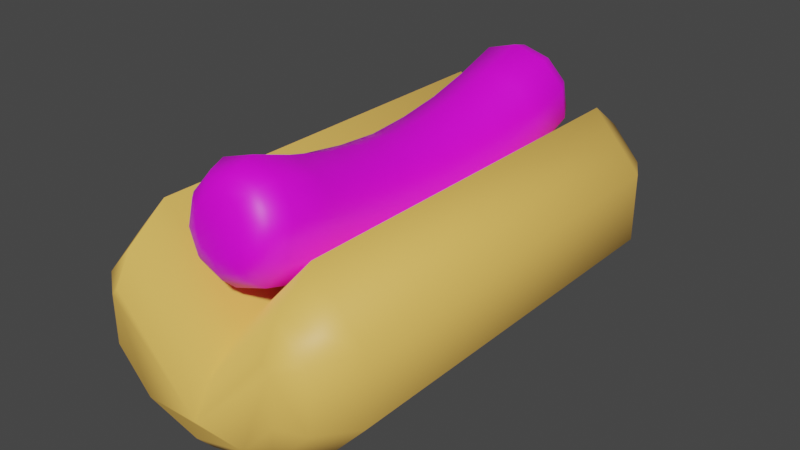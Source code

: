 # Source: hot_dog.blend  (saved by Blender 3.6.13; exported with 4.5.12 LTS)
import bpy
from mathutils import Matrix  # noqa: F401  (used for matrix-valued properties, if any)

bpy.ops.wm.read_factory_settings(use_empty=True)
scene = bpy.context.scene
scene.name = 'Scene'

# ---- collections
col_collection = bpy.data.collections.new('Collection'); scene.collection.children.link(col_collection)

# ---- images (referenced by path relative to the original .blend; pixels are not part of the script)
import os
ASSET_DIR = os.environ.get("B2B_ASSET_DIR", "")  # directory of the original .blend (textures are referenced by path, not embedded)
HERE = os.path.dirname(os.path.abspath(__file__))  # packed textures are extracted next to this script under _unpacked/

def load_image(name, relpath, width, height, colorspace="sRGB"):
    """Load a texture the original file referenced (path relative to the .blend, or extracted next to this script)."""
    p = next((c for c in (os.path.join(HERE, relpath), os.path.join(ASSET_DIR, relpath)) if relpath and os.path.exists(c)), "")
    if p:
        img = bpy.data.images.load(p, check_existing=True)
        img.name = name
    else:  # same state as the original file: an image datablock whose file is absent (Cycles renders it pink)
        img = bpy.data.images.new(name, width, height)
        img.source = "FILE"
        img.filepath = "//" + (relpath or name)
    img.colorspace_settings.name = colorspace
    return img
img_beef_sausage_jpg = load_image('Beef Sausage.jpg', 'Textures/Beef Sausage.jpg', 1024, 1024, 'sRGB')

# ---- materials (node trees are filled in below, after node groups)
mat_dog = bpy.data.materials.new('Dog')
mat_dog.alpha_threshold = 0.0
mat_dog.use_transparent_shadow = False
mat_dog.roughness = 0.5
mat_dog.line_color = (0.0, 0.0, 0.0, 1.0)
mat_bun = bpy.data.materials.new('Bun')
mat_bun.use_transparent_shadow = False

# ---- material node trees
mat_dog.use_nodes = True; mat_dog.node_tree.nodes.clear()
_N = mat_dog.node_tree.nodes; _L = mat_dog.node_tree.links
n0 = _N.new('ShaderNodeOutputMaterial'); n0.name = 'Material Output'; n0.location = (300, 300)
n1 = _N.new('ShaderNodeBsdfPrincipled'); n1.name = 'Principled BSDF'; n1.location = (10, 300)
n1.distribution = 'GGX'
n1.subsurface_method = 'RANDOM_WALK_SKIN'
n1.inputs[3].default_value = 1.45
n1.inputs[27].default_value = (0.0, 0.0, 0.0, 1.0)
n1.inputs[28].default_value = 1.0
n2 = _N.new('ShaderNodeTexImage'); n2.name = 'Image Texture'; n2.location = (-280, 280)
n2.image = img_beef_sausage_jpg
_L.new(n1.outputs[0], n0.inputs[0])
_L.new(n2.outputs[0], n1.inputs[0])
n0.is_active_output = True
mat_bun.use_nodes = True; mat_bun.node_tree.nodes.clear()
_N = mat_bun.node_tree.nodes; _L = mat_bun.node_tree.links
n0 = _N.new('ShaderNodeBsdfPrincipled'); n0.name = 'Principled BSDF'; n0.location = (10, 300)
n0.distribution = 'GGX'
n0.subsurface_method = 'RANDOM_WALK_SKIN'
n0.inputs[3].default_value = 1.45
n0.inputs[27].default_value = (0.0, 0.0, 0.0, 1.0)
n0.inputs[28].default_value = 1.0
n1 = _N.new('ShaderNodeOutputMaterial'); n1.name = 'Material Output'; n1.location = (300, 300)
n2 = _N.new('ShaderNodeBrightContrast'); n2.name = 'Brightness/Contrast'; n2.location = (-280, 280)
n2.inputs[0].default_value = (1.0, 0.575, 0.1217, 1.0)
_L.new(n0.outputs[0], n1.inputs[0])
_L.new(n2.outputs[0], n0.inputs[0])
n1.is_active_output = True

# ---- world
world_world = bpy.data.worlds.new('World'); scene.world = world_world
world_world.use_nodes = True; world_world.node_tree.nodes.clear()
_N = world_world.node_tree.nodes; _L = world_world.node_tree.links
n0 = _N.new('ShaderNodeOutputWorld'); n0.name = 'World Output'; n0.location = (300, 300)
n1 = _N.new('ShaderNodeBackground'); n1.name = 'Background'; n1.location = (10, 300)
n1.inputs[0].default_value = (0.05088, 0.05088, 0.05088, 1.0)
_L.new(n1.outputs[0], n0.inputs[0])
n0.is_active_output = True
world_world.color = (0.05088, 0.05088, 0.05088)
world_world.use_sun_shadow = False
world_world.sun_shadow_jitter_overblur = 0.0

# ---- meshes
me_cylinder = bpy.data.meshes.new('Cylinder')
me_cylinder.from_pydata([(0.0, 1.0, 0.0), (0.5878, 0.809, 0.0), (0.9511, 0.309, 0.0), (0.9511, -0.309, 0.0), (0.5878, -0.809, 0.0), (0.0, -1.0, 0.0), (-0.5878, -0.809, 0.0), (-0.9511, -0.309, 0.0), (-0.9511, 0.309, 0.0), (-0.5878, 0.809, 0.0), (0.0, 1.672, 3.216), (0.5878, 1.487, 3.263), (0.9511, 1.002, 3.387), (0.9511, 0.403, 3.539), (0.5878, -0.08155, 3.662), (0.0, -0.2666, 3.709), (-0.5878, -0.08155, 3.662), (-0.9511, 0.403, 3.539), (-0.9511, 1.002, 3.387), (-0.5878, 1.487, 3.263), (0.0, 1.588, 3.54), (0.4934, 1.433, 3.58), (0.7984, 1.026, 3.683), (0.7984, 0.5235, 3.811), (0.4934, 0.1167, 3.915), (0.0, -0.03871, 3.954), (-0.4934, 0.1167, 3.915), (-0.7984, 0.5235, 3.811), (-0.7984, 1.026, 3.683), (-0.4934, 1.433, 3.58), (-3.725e-09, 1.295, 3.839), (-1.141e-09, 1.498, 3.69), (0.2831, 1.206, 3.862), (0.4202, 1.366, 3.724), (0.458, 0.9727, 3.921), (0.6798, 1.019, 3.812), (0.458, 0.6843, 3.995), (0.6798, 0.5912, 3.921), (0.2831, 0.4509, 4.054), (0.4202, 0.2448, 4.009), (3.725e-09, 0.3618, 4.077), (-1.141e-09, 0.1125, 4.043), (-0.2831, 0.4509, 4.054), (-0.4202, 0.2448, 4.009), (-0.458, 0.6843, 3.995), (-0.6798, 0.5912, 3.921), (-0.458, 0.9727, 3.921), (-0.6798, 1.019, 3.812), (-0.2831, 1.206, 3.862), (-0.4202, 1.366, 3.724), (0.0, 1.183, 1.6), (0.5878, 0.9938, 1.624), (-0.5878, 0.9938, 1.624), (0.9511, 0.498, 1.689), (0.9511, -0.1148, 1.769), (0.5878, -0.6106, 1.834), (0.0, -0.8, 1.859), (-0.5878, -0.6106, 1.834), (-0.9511, -0.1148, 1.769), (-0.9511, 0.498, 1.689), (0.0, 1.397, 2.412), (-0.5878, 1.209, 2.446), (0.5878, 1.209, 2.446), (0.9511, 0.7174, 2.536), (0.9511, 0.1094, 2.647), (0.5878, -0.3825, 2.737), (0.0, -0.5704, 2.771), (-0.5878, -0.3825, 2.737), (-0.9511, 0.1094, 2.647), (-0.9511, 0.7174, 2.536), (0.5878, 0.8643, 0.7951), (0.9511, 0.3663, 0.8397), (0.9511, -0.2493, 0.8947), (0.5878, -0.7473, 0.9392), (0.0, -0.9375, 0.9562), (-0.5878, -0.7473, 0.9392), (-0.9511, -0.2493, 0.8947), (-0.9511, 0.3663, 0.8397), (0.0, 1.055, 0.7781), (-0.5878, 0.8643, 0.7951), (0.0, 1.672, -3.216), (0.5878, 1.487, -3.263), (0.9511, 1.002, -3.387), (0.9511, 0.403, -3.539), (0.5878, -0.08155, -3.662), (0.0, -0.2666, -3.709), (-0.5878, -0.08155, -3.662), (-0.9511, 0.403, -3.539), (-0.9511, 1.002, -3.387), (-0.5878, 1.487, -3.263), (0.0, 1.588, -3.54), (0.4934, 1.433, -3.58), (0.7984, 1.026, -3.683), (0.7984, 0.5235, -3.811), (0.4934, 0.1167, -3.915), (0.0, -0.03871, -3.954), (-0.4934, 0.1167, -3.915), (-0.7984, 0.5235, -3.811), (-0.7984, 1.026, -3.683), (-0.4934, 1.433, -3.58), (-3.725e-09, 1.295, -3.839), (-1.141e-09, 1.498, -3.69), (0.2831, 1.206, -3.862), (0.4202, 1.366, -3.724), (0.458, 0.9727, -3.921), (0.6798, 1.019, -3.812), (0.458, 0.6843, -3.995), (0.6798, 0.5912, -3.921), (0.2831, 0.4509, -4.054), (0.4202, 0.2448, -4.009), (3.725e-09, 0.3618, -4.077), (-1.141e-09, 0.1125, -4.043), (-0.2831, 0.4509, -4.054), (-0.4202, 0.2448, -4.009), (-0.458, 0.6843, -3.995), (-0.6798, 0.5912, -3.921), (-0.458, 0.9727, -3.921), (-0.6798, 1.019, -3.812), (-0.2831, 1.206, -3.862), (-0.4202, 1.366, -3.724), (0.0, 1.183, -1.6), (0.5878, 0.9938, -1.624), (-0.5878, 0.9938, -1.624), (0.9511, 0.498, -1.689), (0.9511, -0.1148, -1.769), (0.5878, -0.6106, -1.834), (0.0, -0.8, -1.859), (-0.5878, -0.6106, -1.834), (-0.9511, -0.1148, -1.769), (-0.9511, 0.498, -1.689), (0.0, 1.397, -2.412), (-0.5878, 1.209, -2.446), (0.5878, 1.209, -2.446), (0.9511, 0.7174, -2.536), (0.9511, 0.1094, -2.647), (0.5878, -0.3825, -2.737), (0.0, -0.5704, -2.771), (-0.5878, -0.3825, -2.737), (-0.9511, 0.1094, -2.647), (-0.9511, 0.7174, -2.536), (0.5878, 0.8643, -0.7951), (0.9511, 0.3663, -0.8397), (0.9511, -0.2493, -0.8947), (0.5878, -0.7473, -0.9392), (0.0, -0.9375, -0.9562), (-0.5878, -0.7473, -0.9392), (-0.9511, -0.2493, -0.8947), (-0.9511, 0.3663, -0.8397), (0.0, 1.055, -0.7781), (-0.5878, 0.8643, -0.7951), (0.0, -1.003, -3.671), (0.0, -1.003, 3.671), (1.517, 0.7022, -3.671), (1.517, 0.7022, 3.671), (2.454, -0.3441, -3.671), (2.454, -0.3441, 3.671), (2.454, -1.637, -3.671), (2.454, -1.637, 3.671), (1.517, -2.684, -3.671), (1.517, -2.684, 3.671), (0.0, -3.083, -3.671), (0.0, -3.083, 3.671), (-1.517, -2.684, -3.671), (-1.517, -2.684, 3.671), (-2.454, -1.637, -3.671), (-2.454, -1.637, 3.671), (-2.454, -0.3441, -3.671), (-2.454, -0.3441, 3.671), (-1.517, 0.7022, -3.671), (-1.517, 0.7022, 3.671), (-1.923e-08, -2.114, -4.691), (0.0, -1.547, -4.383), (1.923e-08, -2.114, 4.691), (0.0, -1.547, 4.383), (1.519, -0.4057, -4.691), (1.518, 0.1604, -4.383), (1.519, -0.4057, 4.691), (1.518, 0.1604, 4.383), (1.653, -0.5552, -4.691), (2.062, -0.4473, -4.383), (1.653, -0.5552, 4.691), (2.062, -0.4473, 4.383), (1.653, -1.426, -4.691), (2.062, -1.534, -4.383), (1.653, -1.426, 4.691), (2.062, -1.534, 4.383), (1.022, -2.131, -4.691), (1.275, -2.414, -4.383), (1.022, -2.131, 4.691), (1.275, -2.414, 4.383), (-2.355e-07, -2.4, -4.691), (0.0, -2.749, -4.383), (2.355e-07, -2.4, 4.691), (0.0, -2.749, 4.383), (-1.022, -2.131, -4.691), (-1.275, -2.414, -4.383), (-1.022, -2.131, 4.691), (-1.275, -2.414, 4.383), (-1.653, -1.426, -4.691), (-2.062, -1.534, -4.383), (-1.653, -1.426, 4.691), (-2.062, -1.534, 4.383), (-1.653, -0.5552, -4.691), (-2.062, -0.4473, -4.383), (-1.653, -0.5552, 4.691), (-2.062, -0.4473, 4.383), (-1.519, -0.4057, -4.691), (-1.518, 0.1604, -4.383), (-1.519, -0.4057, 4.691), (-1.518, 0.1604, 4.383)], [], [(61, 19, 10, 60), (63, 12, 13, 64), (64, 13, 14, 65), (65, 14, 15, 66), (66, 15, 16, 67), (67, 16, 17, 68), (68, 17, 18, 69), (69, 18, 19, 61), (60, 10, 11, 62), (62, 11, 12, 63), (33, 35, 22, 21), (13, 12, 22, 23), (14, 13, 23, 24), (15, 14, 24, 25), (16, 15, 25, 26), (17, 16, 26, 27), (18, 17, 27, 28), (19, 18, 28, 29), (11, 10, 20, 21), (12, 11, 21, 22), (32, 30, 48, 46, 44, 42, 40, 38, 36, 34), (35, 37, 23, 22), (37, 39, 24, 23), (39, 41, 25, 24), (41, 43, 26, 25), (43, 45, 27, 26), (45, 47, 28, 27), (47, 49, 29, 28), (31, 33, 21, 20), (10, 19, 29, 20), (30, 32, 33, 31), (32, 34, 35, 33), (34, 36, 37, 35), (36, 38, 39, 37), (38, 40, 41, 39), (40, 42, 43, 41), (42, 44, 45, 43), (44, 46, 47, 45), (46, 48, 49, 47), (48, 30, 31, 49), (49, 31, 20, 29), (70, 51, 53, 71), (78, 50, 51, 70), (77, 59, 52, 79), (76, 58, 59, 77), (75, 57, 58, 76), (74, 56, 57, 75), (73, 55, 56, 74), (72, 54, 55, 73), (71, 53, 54, 72), (79, 52, 50, 78), (51, 62, 63, 53), (50, 60, 62, 51), (59, 69, 61, 52), (58, 68, 69, 59), (57, 67, 68, 58), (56, 66, 67, 57), (55, 65, 66, 56), (54, 64, 65, 55), (53, 63, 64, 54), (52, 61, 60, 50), (9, 79, 78, 0), (2, 71, 72, 3), (3, 72, 73, 4), (4, 73, 74, 5), (5, 74, 75, 6), (6, 75, 76, 7), (7, 76, 77, 8), (8, 77, 79, 9), (0, 78, 70, 1), (1, 70, 71, 2), (131, 130, 80, 89), (133, 134, 83, 82), (134, 135, 84, 83), (135, 136, 85, 84), (136, 137, 86, 85), (137, 138, 87, 86), (138, 139, 88, 87), (139, 131, 89, 88), (130, 132, 81, 80), (132, 133, 82, 81), (103, 91, 92, 105), (83, 93, 92, 82), (84, 94, 93, 83), (85, 95, 94, 84), (86, 96, 95, 85), (87, 97, 96, 86), (88, 98, 97, 87), (89, 99, 98, 88), (81, 91, 90, 80), (82, 92, 91, 81), (102, 104, 106, 108, 110, 112, 114, 116, 118, 100), (105, 92, 93, 107), (107, 93, 94, 109), (109, 94, 95, 111), (111, 95, 96, 113), (113, 96, 97, 115), (115, 97, 98, 117), (117, 98, 99, 119), (101, 90, 91, 103), (80, 90, 99, 89), (100, 101, 103, 102), (102, 103, 105, 104), (104, 105, 107, 106), (106, 107, 109, 108), (108, 109, 111, 110), (110, 111, 113, 112), (112, 113, 115, 114), (114, 115, 117, 116), (116, 117, 119, 118), (118, 119, 101, 100), (119, 99, 90, 101), (140, 141, 123, 121), (148, 140, 121, 120), (147, 149, 122, 129), (146, 147, 129, 128), (145, 146, 128, 127), (144, 145, 127, 126), (143, 144, 126, 125), (142, 143, 125, 124), (141, 142, 124, 123), (149, 148, 120, 122), (121, 123, 133, 132), (120, 121, 132, 130), (129, 122, 131, 139), (128, 129, 139, 138), (127, 128, 138, 137), (126, 127, 137, 136), (125, 126, 136, 135), (124, 125, 135, 134), (123, 124, 134, 133), (122, 120, 130, 131), (9, 0, 148, 149), (2, 3, 142, 141), (3, 4, 143, 142), (4, 5, 144, 143), (5, 6, 145, 144), (6, 7, 146, 145), (7, 8, 147, 146), (8, 9, 149, 147), (0, 1, 140, 148), (1, 2, 141, 140), (168, 169, 151, 150), (154, 155, 157, 156), (156, 157, 159, 158), (158, 159, 161, 160), (160, 161, 163, 162), (162, 163, 165, 164), (164, 165, 167, 166), (166, 167, 169, 168), (152, 153, 155, 154), (152, 154, 179, 175), (150, 151, 153, 152), (170, 174, 178, 182, 186, 190, 194, 198, 202, 206), (176, 172, 208, 204, 200, 196, 192, 188, 184, 180), (155, 153, 177, 181), (154, 156, 183, 179), (157, 155, 181, 185), (156, 158, 187, 183), (159, 157, 185, 189), (158, 160, 191, 187), (161, 159, 189, 193), (160, 162, 195, 191), (163, 161, 193, 197), (162, 164, 199, 195), (165, 163, 197, 201), (164, 166, 203, 199), (167, 165, 201, 205), (166, 168, 207, 203), (169, 167, 205, 209), (150, 152, 175, 171), (153, 151, 173, 177), (151, 169, 209, 173), (174, 170, 171, 175), (172, 176, 177, 173), (178, 174, 175, 179), (176, 180, 181, 177), (182, 178, 179, 183), (180, 184, 185, 181), (186, 182, 183, 187), (184, 188, 189, 185), (190, 186, 187, 191), (188, 192, 193, 189), (194, 190, 191, 195), (192, 196, 197, 193), (198, 194, 195, 199), (196, 200, 201, 197), (202, 198, 199, 203), (200, 204, 205, 201), (206, 202, 203, 207), (204, 208, 209, 205), (170, 206, 207, 171), (208, 172, 173, 209), (168, 150, 171, 207)])
me_cylinder.polygons.foreach_set('use_smooth', [True] * 194)
me_cylinder.polygons.foreach_set('material_index', [0, 0, 0, 0, 0, 0, 0, 0, 0, 0, 0, 0, 0, 0, 0, 0, 0, 0, 0, 0, 0, 0, 0, 0, 0, 0, 0, 0, 0, 0, 0, 0, 0, 0, 0, 0, 0, 0, 0, 0, 0, 0, 0, 0, 0, 0, 0, 0, 0, 0, 0, 0, 0, 0, 0, 0, 0, 0, 0, 0, 0, 0, 0, 0, 0, 0, 0, 0, 0, 0, 0, 0, 0, 0, 0, 0, 0, 0, 0, 0, 0, 0, 0, 0, 0, 0, 0, 0, 0, 0, 0, 0, 0, 0, 0, 0, 0, 0, 0, 0, 0, 0, 0, 0, 0, 0, 0, 0, 0, 0, 0, 0, 0, 0, 0, 0, 0, 0, 0, 0, 0, 0, 0, 0, 0, 0, 0, 0, 0, 0, 0, 0, 0, 0, 0, 0, 0, 0, 0, 0, 0, 0, 1, 1, 1, 1, 1, 1, 1, 1, 1, 1, 1, 1, 1, 1, 1, 1, 1, 1, 1, 1, 1, 1, 1, 1, 1, 1, 1, 1, 1, 1, 1, 1, 1, 1, 1, 1, 1, 1, 1, 1, 1, 1, 1, 1, 1, 1, 1, 1, 1, 1, 1, 1])
_uv = me_cylinder.uv_layers.new(name='UVMap')
_uv.uv.foreach_set('vector', [0.1774, 0.7894, 0.2364, 0.7894, 0.2364, 0.8771, 0.1774, 0.8771, 0.1774, 0.1756, 0.2364, 0.1756, 0.2364, 0.2633, 0.1774, 0.2633, 0.1774, 0.2633, 0.2364, 0.2633, 0.2364, 0.351, 0.1774, 0.351, 0.1774, 0.351, 0.2364, 0.351, 0.2364, 0.4387, 0.1774, 0.4387, 0.1774, 0.4387, 0.2364, 0.4387, 0.2364, 0.5263, 0.1774, 0.5263, 0.1774, 0.5263, 0.2364, 0.5263, 0.2364, 0.614, 0.1774, 0.614, 0.1774, 0.614, 0.2364, 0.614, 0.2364, 0.7017, 0.1774, 0.7017, 0.1774, 0.7017, 0.2364, 0.7017, 0.2364, 0.7894, 0.1774, 0.7894, 0.1774, 0.0002221, 0.2364, 0.0002221, 0.2364, 0.08791, 0.1774, 0.08791, 0.1774, 0.08791, 0.2364, 0.08791, 0.2364, 0.1756, 0.1774, 0.1756, 0.655, 0.1674, 0.6313, 0.1227, 0.6496, 0.08248, 0.6846, 0.1485, 0.593, 0.0002222, 0.6749, 0.02682, 0.6496, 0.08248, 0.593, 0.06409, 0.5112, 0.05265, 0.593, 0.0002222, 0.593, 0.06409, 0.5364, 0.1003, 0.4606, 0.1641, 0.5112, 0.05265, 0.5364, 0.1003, 0.5014, 0.1774, 0.4606, 0.292, 0.4606, 0.1641, 0.5014, 0.1774, 0.5014, 0.2658, 0.5112, 0.3874, 0.4606, 0.292, 0.5014, 0.2658, 0.5364, 0.3318, 0.593, 0.414, 0.5112, 0.3874, 0.5364, 0.3318, 0.593, 0.3502, 0.6749, 0.3616, 0.593, 0.414, 0.593, 0.3502, 0.6496, 0.3139, 0.7255, 0.1223, 0.7255, 0.2502, 0.6846, 0.2369, 0.6846, 0.1485, 0.6749, 0.02682, 0.7255, 0.1223, 0.6846, 0.1485, 0.6496, 0.08248, 0.6236, 0.1875, 0.6236, 0.2171, 0.6119, 0.2428, 0.593, 0.2549, 0.5741, 0.2488, 0.5624, 0.2267, 0.5624, 0.1972, 0.5741, 0.1714, 0.593, 0.1593, 0.6119, 0.1655, 0.6313, 0.1227, 0.593, 0.1103, 0.593, 0.06409, 0.6496, 0.08248, 0.593, 0.1103, 0.5547, 0.1348, 0.5364, 0.1003, 0.593, 0.06409, 0.5547, 0.1348, 0.531, 0.187, 0.5014, 0.1774, 0.5364, 0.1003, 0.531, 0.187, 0.531, 0.2468, 0.5014, 0.2658, 0.5014, 0.1774, 0.531, 0.2468, 0.5547, 0.2915, 0.5364, 0.3318, 0.5014, 0.2658, 0.5547, 0.2915, 0.593, 0.304, 0.593, 0.3502, 0.5364, 0.3318, 0.593, 0.304, 0.6313, 0.2794, 0.6496, 0.3139, 0.593, 0.3502, 0.655, 0.2273, 0.655, 0.1674, 0.6846, 0.1485, 0.6846, 0.2369, 0.7255, 0.2502, 0.6749, 0.3616, 0.6496, 0.3139, 0.6846, 0.2369, 0.6236, 0.2171, 0.6236, 0.1875, 0.655, 0.1674, 0.655, 0.2273, 0.6236, 0.1875, 0.6119, 0.1655, 0.6313, 0.1227, 0.655, 0.1674, 0.6119, 0.1655, 0.593, 0.1593, 0.593, 0.1103, 0.6313, 0.1227, 0.593, 0.1593, 0.5741, 0.1714, 0.5547, 0.1348, 0.593, 0.1103, 0.5741, 0.1714, 0.5624, 0.1972, 0.531, 0.187, 0.5547, 0.1348, 0.5624, 0.1972, 0.5624, 0.2267, 0.531, 0.2468, 0.531, 0.187, 0.5624, 0.2267, 0.5741, 0.2488, 0.5547, 0.2915, 0.531, 0.2468, 0.5741, 0.2488, 0.593, 0.2549, 0.593, 0.304, 0.5547, 0.2915, 0.593, 0.2549, 0.6119, 0.2428, 0.6313, 0.2794, 0.593, 0.304, 0.6119, 0.2428, 0.6236, 0.2171, 0.655, 0.2273, 0.6313, 0.2794, 0.6313, 0.2794, 0.655, 0.2273, 0.6846, 0.2369, 0.6496, 0.3139, 0.05928, 0.08791, 0.1183, 0.08791, 0.1183, 0.1756, 0.05928, 0.1756, 0.05928, 0.0002221, 0.1183, 0.0002221, 0.1183, 0.08791, 0.05928, 0.08791, 0.05928, 0.7017, 0.1183, 0.7017, 0.1183, 0.7894, 0.05928, 0.7894, 0.05928, 0.614, 0.1183, 0.614, 0.1183, 0.7017, 0.05928, 0.7017, 0.05928, 0.5263, 0.1183, 0.5263, 0.1183, 0.614, 0.05928, 0.614, 0.05928, 0.4387, 0.1183, 0.4387, 0.1183, 0.5263, 0.05928, 0.5263, 0.05928, 0.351, 0.1183, 0.351, 0.1183, 0.4387, 0.05928, 0.4387, 0.05928, 0.2633, 0.1183, 0.2633, 0.1183, 0.351, 0.05928, 0.351, 0.05928, 0.1756, 0.1183, 0.1756, 0.1183, 0.2633, 0.05928, 0.2633, 0.05928, 0.7894, 0.1183, 0.7894, 0.1183, 0.8771, 0.05928, 0.8771, 0.1183, 0.08791, 0.1774, 0.08791, 0.1774, 0.1756, 0.1183, 0.1756, 0.1183, 0.0002221, 0.1774, 0.0002221, 0.1774, 0.08791, 0.1183, 0.08791, 0.1183, 0.7017, 0.1774, 0.7017, 0.1774, 0.7894, 0.1183, 0.7894, 0.1183, 0.614, 0.1774, 0.614, 0.1774, 0.7017, 0.1183, 0.7017, 0.1183, 0.5263, 0.1774, 0.5263, 0.1774, 0.614, 0.1183, 0.614, 0.1183, 0.4387, 0.1774, 0.4387, 0.1774, 0.5263, 0.1183, 0.5263, 0.1183, 0.351, 0.1774, 0.351, 0.1774, 0.4387, 0.1183, 0.4387, 0.1183, 0.2633, 0.1774, 0.2633, 0.1774, 0.351, 0.1183, 0.351, 0.1183, 0.1756, 0.1774, 0.1756, 0.1774, 0.2633, 0.1183, 0.2633, 0.1183, 0.7894, 0.1774, 0.7894, 0.1774, 0.8771, 0.1183, 0.8771, 0.0002222, 0.7894, 0.05928, 0.7894, 0.05928, 0.8771, 0.0002223, 0.8771, 0.0002222, 0.1756, 0.05928, 0.1756, 0.05928, 0.2633, 0.0002222, 0.2633, 0.0002222, 0.2633, 0.05928, 0.2633, 0.05928, 0.351, 0.0002222, 0.351, 0.0002222, 0.351, 0.05928, 0.351, 0.05928, 0.4387, 0.0002222, 0.4387, 0.0002222, 0.4387, 0.05928, 0.4387, 0.05928, 0.5263, 0.0002222, 0.5263, 0.0002222, 0.5263, 0.05928, 0.5263, 0.05928, 0.614, 0.0002222, 0.614, 0.0002222, 0.614, 0.05928, 0.614, 0.05928, 0.7017, 0.0002222, 0.7017, 0.0002222, 0.7017, 0.05928, 0.7017, 0.05928, 0.7894, 0.0002222, 0.7894, 0.0002222, 0.0002221, 0.05928, 0.0002221, 0.05928, 0.08791, 0.0002222, 0.08791, 0.0002222, 0.08791, 0.05928, 0.08791, 0.05928, 0.1756, 0.0002222, 0.1756, 0.1774, 0.7894, 0.1774, 0.8771, 0.2364, 0.8771, 0.2364, 0.7894, 0.1774, 0.1756, 0.1774, 0.2633, 0.2364, 0.2633, 0.2364, 0.1756, 0.1774, 0.2633, 0.1774, 0.351, 0.2364, 0.351, 0.2364, 0.2633, 0.1774, 0.351, 0.1774, 0.4387, 0.2364, 0.4387, 0.2364, 0.351, 0.1774, 0.4387, 0.1774, 0.5263, 0.2364, 0.5263, 0.2364, 0.4387, 0.1774, 0.5263, 0.1774, 0.614, 0.2364, 0.614, 0.2364, 0.5263, 0.1774, 0.614, 0.1774, 0.7017, 0.2364, 0.7017, 0.2364, 0.614, 0.1774, 0.7017, 0.1774, 0.7894, 0.2364, 0.7894, 0.2364, 0.7017, 0.1774, 0.0002221, 0.1774, 0.08791, 0.2364, 0.08791, 0.2364, 0.0002221, 0.1774, 0.08791, 0.1774, 0.1756, 0.2364, 0.1756, 0.2364, 0.08791, 0.655, 0.5817, 0.6846, 0.5627, 0.6496, 0.4967, 0.6313, 0.537, 0.593, 0.4145, 0.593, 0.4783, 0.6496, 0.4967, 0.6749, 0.4411, 0.5112, 0.4669, 0.5364, 0.5146, 0.593, 0.4783, 0.593, 0.4145, 0.4606, 0.5783, 0.5014, 0.5916, 0.5364, 0.5146, 0.5112, 0.4669, 0.4606, 0.7062, 0.5014, 0.68, 0.5014, 0.5916, 0.4606, 0.5783, 0.5112, 0.8017, 0.5364, 0.746, 0.5014, 0.68, 0.4606, 0.7062, 0.593, 0.8283, 0.593, 0.7644, 0.5364, 0.746, 0.5112, 0.8017, 0.6749, 0.7759, 0.6496, 0.7282, 0.593, 0.7644, 0.593, 0.8283, 0.7255, 0.5365, 0.6846, 0.5627, 0.6846, 0.6511, 0.7255, 0.6644, 0.6749, 0.4411, 0.6496, 0.4967, 0.6846, 0.5627, 0.7255, 0.5365, 0.6236, 0.6018, 0.6119, 0.5797, 0.593, 0.5736, 0.5741, 0.5857, 0.5624, 0.6114, 0.5624, 0.641, 0.5741, 0.663, 0.593, 0.6692, 0.6119, 0.6571, 0.6236, 0.6313, 0.6313, 0.537, 0.6496, 0.4967, 0.593, 0.4783, 0.593, 0.5245, 0.593, 0.5245, 0.593, 0.4783, 0.5364, 0.5146, 0.5547, 0.5491, 0.5547, 0.5491, 0.5364, 0.5146, 0.5014, 0.5916, 0.531, 0.6012, 0.531, 0.6012, 0.5014, 0.5916, 0.5014, 0.68, 0.531, 0.6611, 0.531, 0.6611, 0.5014, 0.68, 0.5364, 0.746, 0.5547, 0.7058, 0.5547, 0.7058, 0.5364, 0.746, 0.593, 0.7644, 0.593, 0.7182, 0.593, 0.7182, 0.593, 0.7644, 0.6496, 0.7282, 0.6313, 0.6937, 0.655, 0.6415, 0.6846, 0.6511, 0.6846, 0.5627, 0.655, 0.5817, 0.7255, 0.6644, 0.6846, 0.6511, 0.6496, 0.7282, 0.6749, 0.7759, 0.6236, 0.6313, 0.655, 0.6415, 0.655, 0.5817, 0.6236, 0.6018, 0.6236, 0.6018, 0.655, 0.5817, 0.6313, 0.537, 0.6119, 0.5797, 0.6119, 0.5797, 0.6313, 0.537, 0.593, 0.5245, 0.593, 0.5736, 0.593, 0.5736, 0.593, 0.5245, 0.5547, 0.5491, 0.5741, 0.5857, 0.5741, 0.5857, 0.5547, 0.5491, 0.531, 0.6012, 0.5624, 0.6114, 0.5624, 0.6114, 0.531, 0.6012, 0.531, 0.6611, 0.5624, 0.641, 0.5624, 0.641, 0.531, 0.6611, 0.5547, 0.7058, 0.5741, 0.663, 0.5741, 0.663, 0.5547, 0.7058, 0.593, 0.7182, 0.593, 0.6692, 0.593, 0.6692, 0.593, 0.7182, 0.6313, 0.6937, 0.6119, 0.6571, 0.6119, 0.6571, 0.6313, 0.6937, 0.655, 0.6415, 0.6236, 0.6313, 0.6313, 0.6937, 0.6496, 0.7282, 0.6846, 0.6511, 0.655, 0.6415, 0.05928, 0.08791, 0.05928, 0.1756, 0.1183, 0.1756, 0.1183, 0.08791, 0.05928, 0.0002221, 0.05928, 0.08791, 0.1183, 0.08791, 0.1183, 0.0002221, 0.05928, 0.7017, 0.05928, 0.7894, 0.1183, 0.7894, 0.1183, 0.7017, 0.05928, 0.614, 0.05928, 0.7017, 0.1183, 0.7017, 0.1183, 0.614, 0.05928, 0.5263, 0.05928, 0.614, 0.1183, 0.614, 0.1183, 0.5263, 0.05928, 0.4387, 0.05928, 0.5263, 0.1183, 0.5263, 0.1183, 0.4387, 0.05928, 0.351, 0.05928, 0.4387, 0.1183, 0.4387, 0.1183, 0.351, 0.05928, 0.2633, 0.05928, 0.351, 0.1183, 0.351, 0.1183, 0.2633, 0.05928, 0.1756, 0.05928, 0.2633, 0.1183, 0.2633, 0.1183, 0.1756, 0.05928, 0.7894, 0.05928, 0.8771, 0.1183, 0.8771, 0.1183, 0.7894, 0.1183, 0.08791, 0.1183, 0.1756, 0.1774, 0.1756, 0.1774, 0.08791, 0.1183, 0.0002221, 0.1183, 0.08791, 0.1774, 0.08791, 0.1774, 0.0002221, 0.1183, 0.7017, 0.1183, 0.7894, 0.1774, 0.7894, 0.1774, 0.7017, 0.1183, 0.614, 0.1183, 0.7017, 0.1774, 0.7017, 0.1774, 0.614, 0.1183, 0.5263, 0.1183, 0.614, 0.1774, 0.614, 0.1774, 0.5263, 0.1183, 0.4387, 0.1183, 0.5263, 0.1774, 0.5263, 0.1774, 0.4387, 0.1183, 0.351, 0.1183, 0.4387, 0.1774, 0.4387, 0.1774, 0.351, 0.1183, 0.2633, 0.1183, 0.351, 0.1774, 0.351, 0.1774, 0.2633, 0.1183, 0.1756, 0.1183, 0.2633, 0.1774, 0.2633, 0.1774, 0.1756, 0.1183, 0.7894, 0.1183, 0.8771, 0.1774, 0.8771, 0.1774, 0.7894, 0.0002222, 0.7894, 0.0002223, 0.8771, 0.05928, 0.8771, 0.05928, 0.7894, 0.0002222, 0.1756, 0.0002222, 0.2633, 0.05928, 0.2633, 0.05928, 0.1756, 0.0002222, 0.2633, 0.0002222, 0.351, 0.05928, 0.351, 0.05928, 0.2633, 0.0002222, 0.351, 0.0002222, 0.4387, 0.05928, 0.4387, 0.05928, 0.351, 0.0002222, 0.4387, 0.0002222, 0.5263, 0.05928, 0.5263, 0.05928, 0.4387, 0.0002222, 0.5263, 0.0002222, 0.614, 0.05928, 0.614, 0.05928, 0.5263, 0.0002222, 0.614, 0.0002222, 0.7017, 0.05928, 0.7017, 0.05928, 0.614, 0.0002222, 0.7017, 0.0002222, 0.7894, 0.05928, 0.7894, 0.05928, 0.7017, 0.0002222, 0.0002221, 0.0002222, 0.08791, 0.05928, 0.08791, 0.05928, 0.0002221, 0.0002222, 0.08791, 0.0002222, 0.1756, 0.05928, 0.1756, 0.05928, 0.08791, 0.2369, 0.7894, 0.4601, 0.7894, 0.4601, 0.8771, 0.2369, 0.8771, 0.2369, 0.1756, 0.4601, 0.1756, 0.4601, 0.2633, 0.2369, 0.2633, 0.2369, 0.2633, 0.4601, 0.2633, 0.4601, 0.351, 0.2369, 0.351, 0.2369, 0.351, 0.4601, 0.351, 0.4601, 0.4387, 0.2369, 0.4387, 0.2369, 0.4387, 0.4601, 0.4387, 0.4601, 0.5263, 0.2369, 0.5263, 0.2369, 0.5263, 0.4601, 0.5263, 0.4601, 0.614, 0.2369, 0.614, 0.2369, 0.614, 0.4601, 0.614, 0.4601, 0.7017, 0.2369, 0.7017, 0.2369, 0.7017, 0.4601, 0.7017, 0.4601, 0.7894, 0.2369, 0.7894, 0.2369, 0.08791, 0.4601, 0.08791, 0.4601, 0.1756, 0.2369, 0.1756, 0.9736, 0.4909, 0.9052, 0.4145, 0.9039, 0.4464, 0.9491, 0.4908, 0.2369, 0.0002221, 0.4601, 0.0002221, 0.4601, 0.08791, 0.2369, 0.08791, 0.7977, 0.6146, 0.914, 0.4907, 0.9016, 0.4798, 0.841, 0.4798, 0.794, 0.5313, 0.7762, 0.6146, 0.794, 0.6979, 0.841, 0.7494, 0.9016, 0.7494, 0.914, 0.7385, 0.9332, 0.1034, 0.7953, 0.1866, 0.8826, 0.3431, 0.8683, 0.3497, 0.8097, 0.3307, 0.7747, 0.2661, 0.7746, 0.1799, 0.8088, 0.1049, 0.8648, 0.06986, 0.9235, 0.08891, 0.9402, 0.02682, 0.9908, 0.1223, 0.9671, 0.1145, 0.9325, 0.05732, 0.9052, 0.4145, 0.8205, 0.4145, 0.8311, 0.4464, 0.9039, 0.4464, 0.8584, 0.0002222, 0.9402, 0.02682, 0.9325, 0.05732, 0.862, 0.03443, 0.8205, 0.4145, 0.7521, 0.4909, 0.773, 0.5107, 0.8311, 0.4464, 0.7765, 0.05265, 0.8584, 0.0002222, 0.862, 0.03443, 0.7927, 0.07833, 0.7521, 0.4909, 0.7259, 0.6146, 0.7509, 0.6146, 0.773, 0.5107, 0.7259, 0.1641, 0.7765, 0.05265, 0.7927, 0.07833, 0.7501, 0.1719, 0.7259, 0.6146, 0.7521, 0.7383, 0.773, 0.7186, 0.7509, 0.6146, 0.7259, 0.292, 0.7259, 0.1641, 0.7501, 0.1719, 0.7502, 0.2794, 0.7521, 0.7383, 0.8205, 0.8148, 0.8311, 0.7828, 0.773, 0.7186, 0.7765, 0.3874, 0.7259, 0.292, 0.7502, 0.2794, 0.7932, 0.3598, 0.8205, 0.8148, 0.9052, 0.8148, 0.9039, 0.7828, 0.8311, 0.7828, 0.8584, 0.414, 0.7765, 0.3874, 0.7932, 0.3598, 0.8637, 0.3827, 0.9052, 0.8148, 0.9736, 0.7383, 0.9491, 0.7384, 0.9039, 0.7828, 0.9402, 0.3616, 0.8584, 0.414, 0.8637, 0.3827, 0.9165, 0.354, 0.9998, 0.6146, 0.9736, 0.4909, 0.9491, 0.4908, 0.8827, 0.6146, 0.9908, 0.1223, 0.9908, 0.2502, 0.8776, 0.2134, 0.9671, 0.1145, 0.9908, 0.2502, 0.9402, 0.3616, 0.9165, 0.354, 0.8776, 0.2134, 0.914, 0.4907, 0.7977, 0.6146, 0.8827, 0.6146, 0.9491, 0.4908, 0.7953, 0.1866, 0.9332, 0.1034, 0.9671, 0.1145, 0.8776, 0.2134, 0.9016, 0.4798, 0.914, 0.4907, 0.9491, 0.4908, 0.9039, 0.4464, 0.9332, 0.1034, 0.9235, 0.08891, 0.9325, 0.05732, 0.9671, 0.1145, 0.841, 0.4798, 0.9016, 0.4798, 0.9039, 0.4464, 0.8311, 0.4464, 0.9235, 0.08891, 0.8648, 0.06986, 0.862, 0.03443, 0.9325, 0.05732, 0.794, 0.5313, 0.841, 0.4798, 0.8311, 0.4464, 0.773, 0.5107, 0.8648, 0.06986, 0.8088, 0.1049, 0.7927, 0.07833, 0.862, 0.03443, 0.7762, 0.6146, 0.794, 0.5313, 0.773, 0.5107, 0.7509, 0.6146, 0.8088, 0.1049, 0.7746, 0.1799, 0.7501, 0.1719, 0.7927, 0.07833, 0.794, 0.6979, 0.7762, 0.6146, 0.7509, 0.6146, 0.773, 0.7186, 0.7746, 0.1799, 0.7747, 0.2661, 0.7502, 0.2794, 0.7501, 0.1719, 0.841, 0.7494, 0.794, 0.6979, 0.773, 0.7186, 0.8311, 0.7828, 0.7747, 0.2661, 0.8097, 0.3307, 0.7932, 0.3598, 0.7502, 0.2794, 0.9016, 0.7494, 0.841, 0.7494, 0.8311, 0.7828, 0.9039, 0.7828, 0.8097, 0.3307, 0.8683, 0.3497, 0.8637, 0.3827, 0.7932, 0.3598, 0.914, 0.7385, 0.9016, 0.7494, 0.9039, 0.7828, 0.9491, 0.7384, 0.8683, 0.3497, 0.8826, 0.3431, 0.9165, 0.354, 0.8637, 0.3827, 0.7977, 0.6146, 0.914, 0.7385, 0.9491, 0.7384, 0.8827, 0.6146, 0.8826, 0.3431, 0.7953, 0.1866, 0.8776, 0.2134, 0.9165, 0.354, 0.9736, 0.7383, 0.9998, 0.6146, 0.8827, 0.6146, 0.9491, 0.7384])
me_cylinder.materials.append(mat_dog)
me_cylinder.materials.append(mat_bun)
me_cylinder.update()

# ---- objects
ob_cylinder = bpy.data.objects.new('Cylinder', me_cylinder)

# ---- transforms, parenting, visibility, modifiers, constraints
ob_cylinder.location = (0.0, 0.0, 0.5322)
ob_cylinder.rotation_euler = (1.571, -0.0, 0.0)
ob_cylinder.scale = (0.323, 0.323, 0.323)

# ---- collection membership
col_collection.objects.link(ob_cylinder)

# ---- scene / render settings (as saved in the file)
scene.frame_start = 1; scene.frame_end = 250; scene.frame_set(1)
scene.render.engine = 'BLENDER_EEVEE_NEXT'
scene.cycles.sampling_pattern = 'TABULATED_SOBOL'
scene.view_settings.view_transform = 'Filmic'
bpy.context.view_layer.update()

# ---- added for rendering (the .blend has no active camera and no usable light): camera, sun
cam_auto = bpy.data.cameras.new('AutoCamera')
cam_auto.lens = 50.0
cam_auto.sensor_width = 36.0
cam_auto.clip_end = 1000.0
ob_auto_camera = bpy.data.objects.new('AutoCamera', cam_auto)
scene.collection.objects.link(ob_auto_camera)
ob_auto_camera.location = (3.46845, -4.16214, 3.07901)
ob_auto_camera.rotation_euler = (1.09748, -7.21219e-08, 0.694738)
scene.camera = ob_auto_camera
light_auto_sun = bpy.data.lights.new('AutoSun', 'SUN')
light_auto_sun.energy = 3.0
light_auto_sun.angle = 0.0523599
ob_auto_sun = bpy.data.objects.new('AutoSun', light_auto_sun)
scene.collection.objects.link(ob_auto_sun)
ob_auto_sun.rotation_euler = (0.872665, 0.174533, 0.523599)
bpy.context.view_layer.update()

